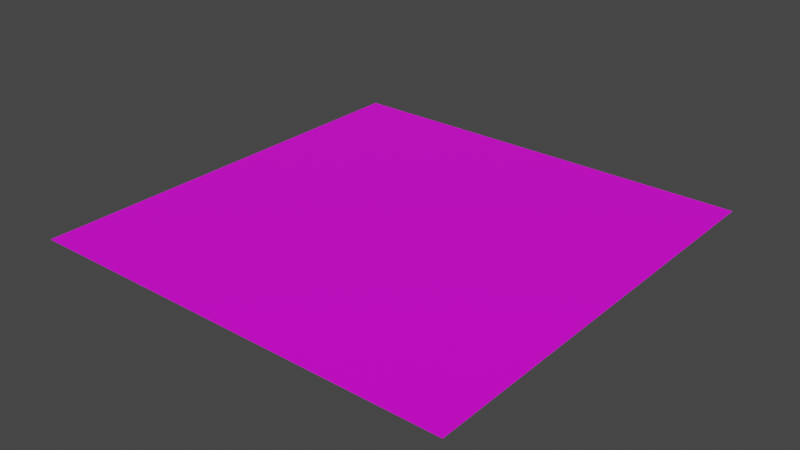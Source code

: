 # Source: floor.blend  (saved by Blender 3.3.6; exported with 4.5.12 LTS)
import bpy
from mathutils import Matrix  # noqa: F401  (used for matrix-valued properties, if any)

bpy.ops.wm.read_factory_settings(use_empty=True)
scene = bpy.context.scene
scene.name = 'Scene'

# ---- collections
col_collection = bpy.data.collections.new('Collection'); scene.collection.children.link(col_collection)

# ---- images (referenced by path relative to the original .blend; pixels are not part of the script)
import os
ASSET_DIR = os.environ.get("B2B_ASSET_DIR", "")  # directory of the original .blend (textures are referenced by path, not embedded)
HERE = os.path.dirname(os.path.abspath(__file__))  # packed textures are extracted next to this script under _unpacked/

def load_image(name, relpath, width, height, colorspace="sRGB"):
    """Load a texture the original file referenced (path relative to the .blend, or extracted next to this script)."""
    p = next((c for c in (os.path.join(HERE, relpath), os.path.join(ASSET_DIR, relpath)) if relpath and os.path.exists(c)), "")
    if p:
        img = bpy.data.images.load(p, check_existing=True)
        img.name = name
    else:  # same state as the original file: an image datablock whose file is absent (Cycles renders it pink)
        img = bpy.data.images.new(name, width, height)
        img.source = "FILE"
        img.filepath = "//" + (relpath or name)
    img.colorspace_settings.name = colorspace
    return img
img_woodfloor_jpg = load_image('WoodFloor.jpg', 'textures/WoodFloor.jpg', 1024, 1024, 'sRGB')

# ---- materials (node trees are filled in below, after node groups)
mat_material_001 = bpy.data.materials.new('Material.001')
mat_material_001.use_transparent_shadow = False

# ---- material node trees
mat_material_001.use_nodes = True; mat_material_001.node_tree.nodes.clear()
_N = mat_material_001.node_tree.nodes; _L = mat_material_001.node_tree.links
n0 = _N.new('ShaderNodeBsdfPrincipled'); n0.name = 'Principled BSDF'; n0.location = (10, 300)
n0.distribution = 'GGX'
n0.subsurface_method = 'RANDOM_WALK_SKIN'
n0.inputs[3].default_value = 1.45
n0.inputs[27].default_value = (0.0, 0.0, 0.0, 1.0)
n0.inputs[28].default_value = 1.0
n1 = _N.new('ShaderNodeTexImage'); n1.name = 'Image Texture'; n1.location = (-350, 220)
n1.image = img_woodfloor_jpg
n2 = _N.new('ShaderNodeOutputMaterial'); n2.name = 'Material Output'; n2.location = (377, 328)
_L.new(n0.outputs[0], n2.inputs[0])
_L.new(n1.outputs[0], n0.inputs[0])
n2.is_active_output = True

# ---- world
world_world = bpy.data.worlds.new('World'); scene.world = world_world
world_world.use_nodes = True; world_world.node_tree.nodes.clear()
_N = world_world.node_tree.nodes; _L = world_world.node_tree.links
n0 = _N.new('ShaderNodeOutputWorld'); n0.name = 'World Output'; n0.location = (300, 300)
n1 = _N.new('ShaderNodeBackground'); n1.name = 'Background'; n1.location = (10, 300)
n1.inputs[0].default_value = (0.05088, 0.05088, 0.05088, 1.0)
_L.new(n1.outputs[0], n0.inputs[0])
n0.is_active_output = True
world_world.color = (0.05088, 0.05088, 0.05088)
world_world.use_sun_shadow = False
world_world.sun_shadow_jitter_overblur = 0.0

# ---- meshes
me_plane = bpy.data.meshes.new('Plane')
me_plane.from_pydata([(-1.0, -1.0, 0.0), (1.0, -1.0, 0.0), (-1.0, 1.0, 0.0), (1.0, 1.0, 0.0)], [], [(0, 1, 3, 2)])
_uv = me_plane.uv_layers.new(name='UVMap')
_uv.uv.foreach_set('vector', [0.0, 0.0, 1.0, 0.0, 1.0, 1.0, 0.0, 1.0])
me_plane.materials.append(mat_material_001)
me_plane.update()

# ---- objects
ob_plane = bpy.data.objects.new('Plane', me_plane)

# ---- transforms, parenting, visibility, modifiers, constraints
ob_plane.location = (0.0, 0.0, 0.0)

# ---- collection membership
col_collection.objects.link(ob_plane)

# ---- scene / render settings (as saved in the file)
scene.frame_start = 1; scene.frame_end = 250; scene.frame_set(1)
scene.render.engine = 'BLENDER_EEVEE_NEXT'
scene.cycles.sampling_pattern = 'TABULATED_SOBOL'
scene.cycles.use_light_tree = False
scene.view_settings.view_transform = 'Filmic'
bpy.context.view_layer.update()

# ---- added for rendering (the .blend has no active camera and no usable light): camera, sun
cam_auto = bpy.data.cameras.new('AutoCamera')
cam_auto.lens = 50.0
cam_auto.sensor_width = 36.0
cam_auto.clip_end = 1000.0
ob_auto_camera = bpy.data.objects.new('AutoCamera', cam_auto)
scene.collection.objects.link(ob_auto_camera)
ob_auto_camera.location = (2.61693, -3.14032, 2.09354)
ob_auto_camera.rotation_euler = (1.09748, -7.21219e-08, 0.694738)
scene.camera = ob_auto_camera
light_auto_sun = bpy.data.lights.new('AutoSun', 'SUN')
light_auto_sun.energy = 3.0
light_auto_sun.angle = 0.0523599
ob_auto_sun = bpy.data.objects.new('AutoSun', light_auto_sun)
scene.collection.objects.link(ob_auto_sun)
ob_auto_sun.rotation_euler = (0.872665, 0.174533, 0.523599)
bpy.context.view_layer.update()

